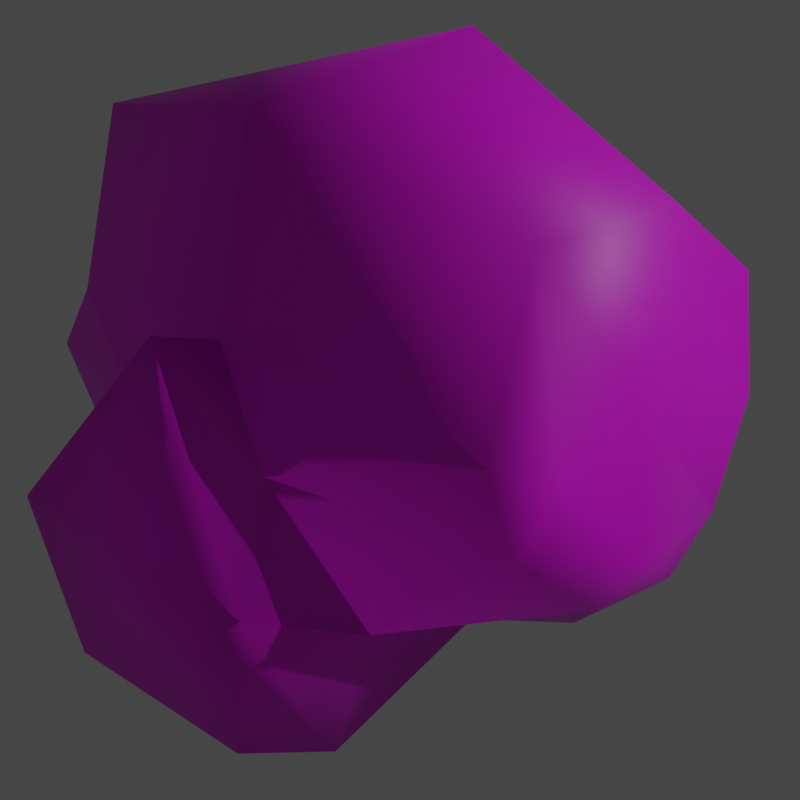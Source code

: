 # Source: skull.blend  (saved by Blender 3.0.42; exported with 4.5.12 LTS)
import bpy
from mathutils import Matrix  # noqa: F401  (used for matrix-valued properties, if any)

bpy.ops.wm.read_factory_settings(use_empty=True)
scene = bpy.context.scene
scene.name = 'Scene'

# ---- images (referenced by path relative to the original .blend; pixels are not part of the script)
import os
ASSET_DIR = os.environ.get("B2B_ASSET_DIR", "")  # directory of the original .blend (textures are referenced by path, not embedded)
HERE = os.path.dirname(os.path.abspath(__file__))  # packed textures are extracted next to this script under _unpacked/

def load_image(name, relpath, width, height, colorspace="sRGB"):
    """Load a texture the original file referenced (path relative to the .blend, or extracted next to this script)."""
    p = next((c for c in (os.path.join(HERE, relpath), os.path.join(ASSET_DIR, relpath)) if relpath and os.path.exists(c)), "")
    if p:
        img = bpy.data.images.load(p, check_existing=True)
        img.name = name
    else:  # same state as the original file: an image datablock whose file is absent (Cycles renders it pink)
        img = bpy.data.images.new(name, width, height)
        img.source = "FILE"
        img.filepath = "//" + (relpath or name)
    img.colorspace_settings.name = colorspace
    return img
img_items_02_png = load_image('items_02.png', 'items_02.png', 1024, 1024, 'sRGB')

# ---- materials (node trees are filled in below, after node groups)
mat_items = bpy.data.materials.new('items')

# ---- material node trees
mat_items.use_nodes = True; mat_items.node_tree.nodes.clear()
_N = mat_items.node_tree.nodes; _L = mat_items.node_tree.links
n0 = _N.new('ShaderNodeOutputMaterial'); n0.name = 'Material Output'; n0.location = (300, 300)
n1 = _N.new('ShaderNodeBsdfPrincipled'); n1.name = 'Principled BSDF.001'; n1.location = (-3, 269)
n1.distribution = 'GGX'
n1.subsurface_method = 'RANDOM_WALK_SKIN'
n1.inputs[3].default_value = 1.45
n1.inputs[27].default_value = (0.0, 0.0, 0.0, 1.0)
n1.inputs[28].default_value = 1.0
n2 = _N.new('ShaderNodeTexImage'); n2.name = 'Image Texture'; n2.location = (-437, 324)
n2.image = img_items_02_png
n2.interpolation = 'Closest'
_L.new(n1.outputs[0], n0.inputs[0])
_L.new(n2.outputs[0], n1.inputs[0])
n0.is_active_output = True

# ---- world
world_world = bpy.data.worlds.new('World'); scene.world = world_world
world_world.use_nodes = True; world_world.node_tree.nodes.clear()
_N = world_world.node_tree.nodes; _L = world_world.node_tree.links
n0 = _N.new('ShaderNodeOutputWorld'); n0.name = 'World Output'; n0.location = (300, 300)
n1 = _N.new('ShaderNodeBackground'); n1.name = 'Background'; n1.location = (10, 300)
n1.inputs[0].default_value = (0.05088, 0.05088, 0.05088, 1.0)
_L.new(n1.outputs[0], n0.inputs[0])
n0.is_active_output = True
world_world.color = (0.05088, 0.05088, 0.05088)
world_world.use_sun_shadow = False
world_world.sun_shadow_jitter_overblur = 0.0

# ---- cameras
cam_camera = bpy.data.cameras.new('Camera')
cam_camera.clip_end = 3.0
cam_camera.lens = 72.0

# ---- lights
light_sun = bpy.data.lights.new('Sun', 'SUN')
light_sun.transmission_factor = 0.0
light_sun.energy = 1.0
light_sun.shadow_soft_size = 0.125

# ---- meshes
me_skull = bpy.data.meshes.new('skull')
me_skull.from_pydata([(-0.188, -0.07881, 0.02532), (-0.03342, -0.1875, 0.3658), (0.09709, -0.1421, 7.345e-05), (0.2191, -0.1875, 0.2642), (-0.188, 0.0, 0.02532), (-0.07836, 0.0, 0.4202), (0.1136, 0.0, -0.008712), (0.2367, 0.0, 0.3004), (-0.001037, -0.1221, 0.05008), (0.1192, -0.1875, 0.3448), (0.1368, 0.0, 0.4206), (-0.001037, 0.0, 0.05008), (-0.136, -0.06004, 0.2065), (0.2081, -0.1875, 0.06621), (0.2245, 0.0, 0.05742), (-0.1675, 0.0, 0.2973), (0.03445, -0.2389, 0.137), (-0.07257, -0.1875, 0.235), (0.2435, -0.1875, 0.153), (0.2676, 0.0, 0.1717), (-0.1127, 0.0, 0.273), (0.06987, -0.2016, 0.2238), (0.169, 0.0, 0.02435), (-0.1232, 0.0, -0.001136), (-0.1232, -0.1044, -0.001136), (0.1526, -0.1875, 0.03314), (-0.07797, -0.2132, 0.1829), (-0.03449, -0.2132, 0.2145), (-0.2013, 0.0, 0.1533), (0.01671, -0.2132, 0.09356), (-0.2013, -0.1039, 0.1533), (-0.1006, -0.1167, 0.09089)], [], [(19, 7, 3, 18), (27, 1, 17), (11, 6, 2, 8), (8, 29, 31), (17, 1, 5, 20), (7, 10, 9, 3), (23, 11, 8, 24), (18, 3, 9, 21), (25, 13, 16, 29), (30, 12, 15, 28), (31, 26, 12), (22, 14, 13, 25), (13, 18, 21, 16), (12, 17, 20), (26, 27, 17), (14, 19, 18, 13), (16, 21, 27), (29, 16, 26), (4, 23, 24, 0), (10, 5, 1, 9), (21, 9, 1, 27), (6, 22, 25, 2), (24, 31, 30, 0), (0, 30, 28, 4), (2, 25, 29), (12, 26, 17), (30, 31, 12), (15, 12, 20), (26, 16, 27), (24, 8, 31), (8, 2, 29), (31, 29, 26)])
me_skull.polygons.foreach_set('use_smooth', [True] * 32)
_uv = me_skull.uv_layers.new(name='UVMap')
_uv.uv.foreach_set('vector', [0.473, 0.1983, 0.473, 0.2512, 0.4345, 0.2363, 0.4345, 0.1906, 0.464, 0.0987, 0.4642, 0.1609, 0.4562, 0.1071, 0.5705, 0.03443, 0.5941, 0.03443, 0.5907, 0.09287, 0.5705, 0.08461, 0.4709, 0.0311, 0.4745, 0.04898, 0.4504, 0.04789, 0.4727, 0.3207, 0.4727, 0.4533, 0.3777, 0.5083, 0.3777, 0.3593, 0.473, 0.2512, 0.473, 0.3006, 0.4345, 0.2695, 0.4345, 0.2363, 0.5454, 0.03443, 0.5705, 0.03443, 0.5705, 0.08461, 0.5454, 0.07736, 0.5212, 0.07342, 0.5161, 0.1191, 0.4956, 0.1523, 0.4855, 0.1026, 0.5025, 0.02414, 0.5139, 0.03774, 0.4782, 0.06686, 0.4745, 0.04898, 0.4303, 0.2132, 0.4081, 0.267, 0.3777, 0.3591, 0.3777, 0.2132, 0.4504, 0.04789, 0.4551, 0.08572, 0.4431, 0.09541, 0.473, 0.1377, 0.473, 0.1513, 0.4345, 0.1549, 0.4345, 0.1413, 0.5139, 0.03774, 0.5212, 0.07342, 0.4855, 0.1026, 0.4782, 0.06686, 0.4561, 0.2365, 0.5207, 0.2654, 0.4257, 0.3039, 0.4551, 0.08572, 0.464, 0.0987, 0.4562, 0.1071, 0.473, 0.1513, 0.473, 0.1983, 0.4345, 0.1906, 0.4345, 0.1549, 0.4782, 0.06686, 0.4855, 0.1026, 0.464, 0.0987, 0.4745, 0.04898, 0.4782, 0.06686, 0.4551, 0.08572, 0.541, 0.007813, 0.6035, 0.007813, 0.6035, 0.1328, 0.541, 0.1021, 0.473, 0.3006, 0.473, 0.3005, 0.4345, 0.2781, 0.4345, 0.2695, 0.4855, 0.1026, 0.4956, 0.1523, 0.4642, 0.1609, 0.464, 0.0987, 0.473, 0.1241, 0.473, 0.1377, 0.4345, 0.1413, 0.4438, 0.1277, 0.436, 0.02177, 0.4407, 0.0596, 0.42, 0.08528, 0.4227, 0.03264, 0.4176, 0.0835, 0.4303, 0.2132, 0.3777, 0.2132, 0.3777, 0.0835, 0.4911, 0.01054, 0.5025, 0.02414, 0.4745, 0.04898, 0.4431, 0.09541, 0.4551, 0.08572, 0.4562, 0.1071, 0.4297, 0.07356, 0.4504, 0.04789, 0.4431, 0.09541, 0.4367, 0.1328, 0.4431, 0.09541, 0.4479, 0.1228, 0.4551, 0.08572, 0.4782, 0.06686, 0.464, 0.0987, 0.563, 0.08908, 0.5881, 0.09633, 0.5676, 0.09414, 0.4709, 0.0311, 0.4911, 0.01054, 0.4745, 0.04898, 0.4504, 0.04789, 0.4745, 0.04898, 0.4551, 0.08572])
me_skull.materials.append(mat_items)
me_skull.use_remesh_fix_poles = True
me_skull.use_remesh_preserve_attributes = False
me_skull.update()

# ---- objects
ob_skull = bpy.data.objects.new('skull', me_skull)
ob_camera = bpy.data.objects.new('@camera', cam_camera)
ob_light = bpy.data.objects.new('@light', light_sun)

# ---- transforms, parenting, visibility, modifiers, constraints
ob_skull.location = (0.0, 0.0, 0.0)
_m = ob_skull.modifiers.new('Mirror', 'MIRROR')
_m.use_axis = (False, True, False)
ob_camera.location = (-0.7111, -0.6843, 0.7428)
ob_camera.rotation_euler = (1.053, 2.769e-08, -0.8452)
ob_light.location = (0.1716, 0.07651, 0.1651)
ob_light.rotation_euler = (-0.9947, 0.6604, -1.991)

# ---- collection membership
scene.collection.objects.link(ob_skull)
scene.collection.objects.link(ob_camera)
scene.collection.objects.link(ob_light)

# ---- scene / render settings (as saved in the file)
scene.camera = ob_camera
scene.frame_start = 1; scene.frame_end = 70; scene.frame_set(1)
scene.render.engine = 'BLENDER_EEVEE_NEXT'
scene.render.resolution_x = 64
scene.render.resolution_y = 64
scene.render.film_transparent = True
scene.cycles.use_denoising = False
scene.cycles.samples = 128
scene.cycles.sampling_pattern = 'TABULATED_SOBOL'
scene.cycles.use_adaptive_sampling = False
scene.cycles.use_light_tree = False
scene.view_settings.view_transform = 'Filmic'
bpy.context.view_layer.update()
